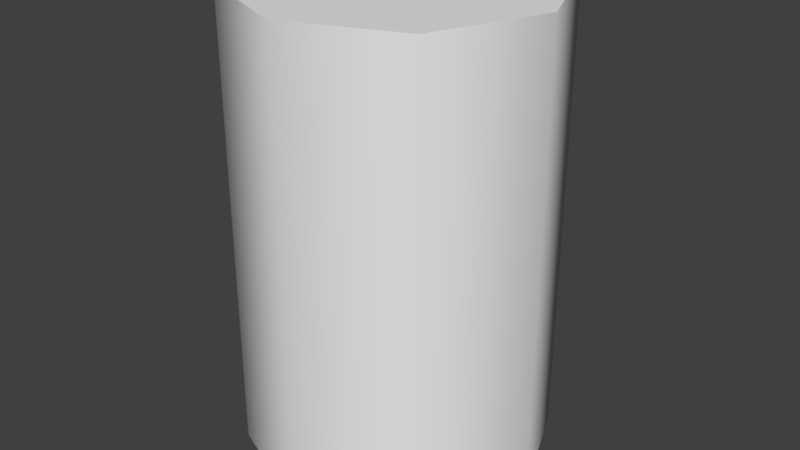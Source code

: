 # Source: prop-barrel.blend  (saved by Blender 2.79.0; exported with 4.5.12 LTS)
import bpy
from mathutils import Matrix  # noqa: F401  (used for matrix-valued properties, if any)

bpy.ops.wm.read_factory_settings(use_empty=True)
scene = bpy.context.scene
scene.name = 'Scene'

# ---- collections
col_collection_1 = bpy.data.collections.new('Collection 1'); scene.collection.children.link(col_collection_1)

# ---- world
world_world = bpy.data.worlds.new('World'); scene.world = world_world
world_world.color = (0.05088, 0.05088, 0.05088)
world_world.use_sun_shadow = False
world_world.sun_shadow_jitter_overblur = 0.0
world_world.cycles.sampling_method = 'MANUAL'

# ---- meshes
me_prop_barrel = bpy.data.meshes.new('prop-barrel')
me_prop_barrel.from_pydata([(0.0, -0.4572, -0.3048), (0.0, 0.4572, -0.3048), (0.2155, -0.4572, -0.2155), (0.2155, 0.4572, -0.2155), (0.3048, -0.4572, 3.331e-08), (0.3048, 0.4572, -6.662e-09), (0.2155, -0.4572, 0.2155), (0.2155, 0.4572, 0.2155), (-2.665e-08, -0.4572, 0.3048), (-2.665e-08, 0.4572, 0.3048), (-0.2155, -0.4572, 0.2155), (-0.2155, 0.4572, 0.2155), (-0.3048, -0.4572, 1.635e-08), (-0.3048, 0.4572, -2.362e-08), (-0.2155, -0.4572, -0.2155), (-0.2155, 0.4572, -0.2155), (0.0, 0.4572, -0.3048), (0.2155, 0.4572, -0.2155), (0.3048, 0.4572, -6.662e-09), (0.2155, 0.4572, 0.2155), (-2.665e-08, 0.4572, 0.3048), (-0.2155, 0.4572, 0.2155), (-0.3048, 0.4572, -2.362e-08), (-0.2155, 0.4572, -0.2155), (0.0, -0.4572, -0.3048), (0.2155, -0.4572, -0.2155), (0.3048, -0.4572, 3.331e-08), (0.2155, -0.4572, 0.2155), (-2.665e-08, -0.4572, 0.3048), (-0.2155, -0.4572, 0.2155), (-0.3048, -0.4572, 1.635e-08), (-0.2155, -0.4572, -0.2155)], [], [(0, 1, 3, 2), (2, 3, 5, 4), (4, 5, 7, 6), (6, 7, 9, 8), (8, 9, 11, 10), (10, 11, 13, 12), (24, 25, 26, 27, 28, 29, 30, 31), (12, 13, 15, 14), (14, 15, 1, 0), (17, 16, 23, 22, 21, 20, 19, 18)])
me_prop_barrel.polygons.foreach_set('use_smooth', [1, 1, 1, 1, 1, 1, 0, 1, 1, 0])
_uv = me_prop_barrel.uv_layers.new(name='UVMap')
_uv.uv.foreach_set('vector', [0.3753, 0.5241, 0.3753, 0.9954, 0.2513, 0.9954, 0.2513, 0.5241, 0.2513, 0.5241, 0.2513, 0.9954, 0.1272, 0.9954, 0.1272, 0.5241, 0.1272, 0.5241, 0.1272, 0.9954, 0.003223, 0.9954, 0.003223, 0.5241, 0.9954, 0.5241, 0.9954, 0.9954, 0.8714, 0.9954, 0.8714, 0.5241, 0.8714, 0.5241, 0.8714, 0.9954, 0.7473, 0.9954, 0.7473, 0.5241, 0.7473, 0.5241, 0.7473, 0.9954, 0.6233, 0.9954, 0.6233, 0.5241, 0.3364, 0.0164, 0.4689, 0.1489, 0.4689, 0.3364, 0.3364, 0.4689, 0.1489, 0.4689, 0.0164, 0.3364, 0.0164, 0.1489, 0.1489, 0.0164, 0.6233, 0.5241, 0.6233, 0.9954, 0.4993, 0.9954, 0.4993, 0.5241, 0.4993, 0.5241, 0.4993, 0.9954, 0.3753, 0.9954, 0.3753, 0.5241, 0.9739, 0.3396, 0.8395, 0.474, 0.6495, 0.474, 0.5152, 0.3396, 0.5152, 0.1496, 0.6495, 0.01529, 0.8395, 0.01529, 0.9739, 0.1496])
me_prop_barrel.use_remesh_preserve_volume = False
me_prop_barrel.use_remesh_preserve_attributes = False
me_prop_barrel.use_mirror_vertex_groups = False
me_prop_barrel.update()

# ---- objects
ob_prop_barrel = bpy.data.objects.new('prop-barrel', me_prop_barrel)

# ---- transforms, parenting, visibility, modifiers, constraints
ob_prop_barrel.location = (0.0, 0.0, 0.0)
ob_prop_barrel.rotation_euler = (1.571, -0.0, 0.0)
ob_prop_barrel.lineart.crease_threshold = 0.0

# ---- collection membership
col_collection_1.objects.link(ob_prop_barrel)

# ---- scene / render settings (as saved in the file)
scene.frame_start = 0; scene.frame_end = 250; scene.frame_set(0)
scene.render.engine = 'BLENDER_EEVEE_NEXT'
scene.render.resolution_percentage = 50
scene.render.fps = 30
scene.render.dither_intensity = 0.0
scene.cycles.use_denoising = False
scene.cycles.samples = 128
scene.cycles.sampling_pattern = 'TABULATED_SOBOL'
scene.cycles.use_adaptive_sampling = False
scene.cycles.use_light_tree = False
scene.cycles.blur_glossy = 0.0
scene.cycles.sample_clamp_indirect = 0.0
scene.view_settings.view_transform = 'Standard'
bpy.context.view_layer.update()

# ---- added for rendering (the .blend has no active camera and no usable light): camera, sun
cam_auto = bpy.data.cameras.new('AutoCamera')
cam_auto.lens = 50.0
cam_auto.sensor_width = 36.0
cam_auto.clip_end = 1000.0
ob_auto_camera = bpy.data.objects.new('AutoCamera', cam_auto)
scene.collection.objects.link(ob_auto_camera)
ob_auto_camera.location = (1.16275, -1.3953, 0.930201)
ob_auto_camera.rotation_euler = (1.09748, -7.21219e-08, 0.694738)
scene.camera = ob_auto_camera
light_auto_sun = bpy.data.lights.new('AutoSun', 'SUN')
light_auto_sun.energy = 3.0
light_auto_sun.angle = 0.0523599
ob_auto_sun = bpy.data.objects.new('AutoSun', light_auto_sun)
scene.collection.objects.link(ob_auto_sun)
ob_auto_sun.rotation_euler = (0.872665, 0.174533, 0.523599)
bpy.context.view_layer.update()
